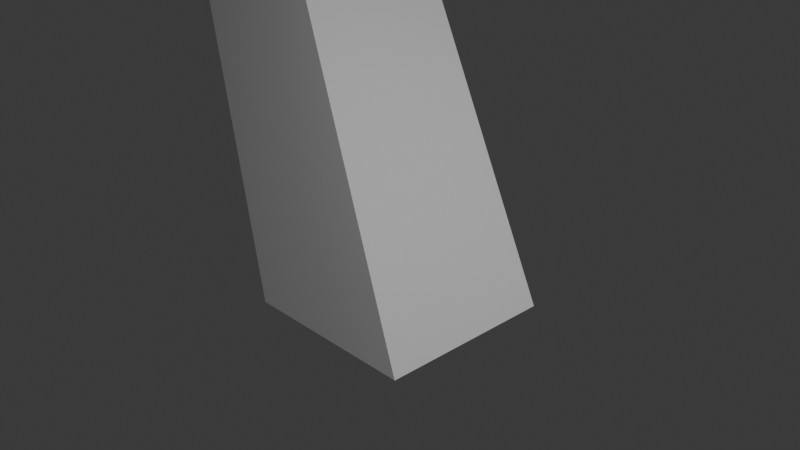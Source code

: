 # Source: cubo.blend  (saved by Blender 4.5.90; exported with 4.5.12 LTS)
import bpy
from mathutils import Matrix  # noqa: F401  (used for matrix-valued properties, if any)

bpy.ops.wm.read_factory_settings(use_empty=True)
scene = bpy.context.scene
scene.name = 'Scene'

# ---- collections
col_collection = bpy.data.collections.new('Collection'); scene.collection.children.link(col_collection)

# ---- materials (node trees are filled in below, after node groups)
mat_material = bpy.data.materials.new('Material')
mat_material.alpha_threshold = 0.0
mat_material.roughness = 0.5
mat_material.line_color = (0.0, 0.0, 0.0, 1.0)

# ---- material node trees
mat_material.use_nodes = True; mat_material.node_tree.nodes.clear()
_N = mat_material.node_tree.nodes; _L = mat_material.node_tree.links
n0 = _N.new('ShaderNodeOutputMaterial'); n0.name = 'Material Output'; n0.location = (200, 100)
n1 = _N.new('ShaderNodeBsdfPrincipled'); n1.name = 'Principled BSDF'; n1.location = (-200, 100)
n1.inputs[3].default_value = 1.45
_L.new(n1.outputs[0], n0.inputs[0])
n0.is_active_output = True

# ---- world
world_world = bpy.data.worlds.new('World'); scene.world = world_world
world_world.use_nodes = True; world_world.node_tree.nodes.clear()
_N = world_world.node_tree.nodes; _L = world_world.node_tree.links
n0 = _N.new('ShaderNodeOutputWorld'); n0.name = 'World Output'; n0.location = (200, 100)
n1 = _N.new('ShaderNodeBackground'); n1.name = 'Background'; n1.location = (-200, 100)
n1.inputs[0].default_value = (0.05088, 0.05088, 0.05088, 1.0)
_L.new(n1.outputs[0], n0.inputs[0])
n0.is_active_output = True
world_world.color = (0.05088, 0.05088, 0.05088)
world_world.sun_shadow_jitter_overblur = 0.0

# ---- cameras
cam_camera = bpy.data.cameras.new('Camera')
cam_camera.clip_end = 100.0
cam_camera.ortho_scale = 7.314

# ---- lights
light_light = bpy.data.lights.new('Light', 'POINT')
light_light.energy = 1000.0
light_light.shadow_soft_size = 0.1

# ---- meshes
me_cube = bpy.data.meshes.new('Cube')
me_cube.from_pydata([(-4.485, 3.855, 3.511), (1.0, 1.0, -1.0), (-4.485, 1.855, 3.511), (1.0, -1.0, -1.0), (-6.485, 3.855, 3.511), (-1.0, 1.0, -1.0), (-6.485, 1.855, 3.511), (-1.0, -1.0, -1.0)], [], [(0, 4, 6, 2), (3, 2, 6, 7), (7, 6, 4, 5), (5, 1, 3, 7), (1, 0, 2, 3), (5, 4, 0, 1)])
_uv = me_cube.uv_layers.new(name='UVMap')
_uv.uv.foreach_set('vector', [0.625, 0.5, 0.875, 0.5, 0.875, 0.75, 0.625, 0.75, 0.375, 0.75, 0.625, 0.75, 0.625, 1.0, 0.375, 1.0, 0.375, 0.0, 0.625, 0.0, 0.625, 0.25, 0.375, 0.25, 0.125, 0.5, 0.375, 0.5, 0.375, 0.75, 0.125, 0.75, 0.375, 0.5, 0.625, 0.5, 0.625, 0.75, 0.375, 0.75, 0.375, 0.25, 0.625, 0.25, 0.625, 0.5, 0.375, 0.5])
me_cube.materials.append(mat_material)
me_cube.use_mirror_vertex_groups = False
me_cube.update()

# ---- objects
ob_cube = bpy.data.objects.new('Cube', me_cube)
ob_light = bpy.data.objects.new('Light', light_light)
ob_camera = bpy.data.objects.new('Camera', cam_camera)

# ---- transforms, parenting, visibility, modifiers, constraints
ob_cube.location = (0.0, 0.0, 0.0)
ob_cube.lock_rotations_4d = False
ob_cube.empty_display_type = 'ARROWS'
ob_cube.lineart.crease_threshold = 0.0
ob_light.location = (4.076, 1.005, 5.904)
ob_light.rotation_euler = (0.6503, 0.05522, 1.866)
ob_light.lock_rotations_4d = False
ob_light.empty_display_type = 'ARROWS'
ob_light.color = (0.0, 0.0, 0.0, 0.0)
ob_light.lineart.crease_threshold = 0.0
ob_camera.location = (7.359, -6.926, 4.958)
ob_camera.rotation_euler = (1.109, 0.0, 0.8149)
ob_camera.lock_rotations_4d = False
ob_camera.empty_display_type = 'ARROWS'
ob_camera.color = (0.0, 0.0, 0.0, 0.0)
ob_camera.display_type = 'WIRE'
ob_camera.lineart.crease_threshold = 0.0

# ---- collection membership
col_collection.objects.link(ob_cube)
col_collection.objects.link(ob_light)
col_collection.objects.link(ob_camera)

# ---- scene / render settings (as saved in the file)
scene.camera = ob_camera
scene.frame_start = 1; scene.frame_end = 250; scene.frame_set(1)
scene.render.engine = 'BLENDER_EEVEE_NEXT'
bpy.context.view_layer.update()
